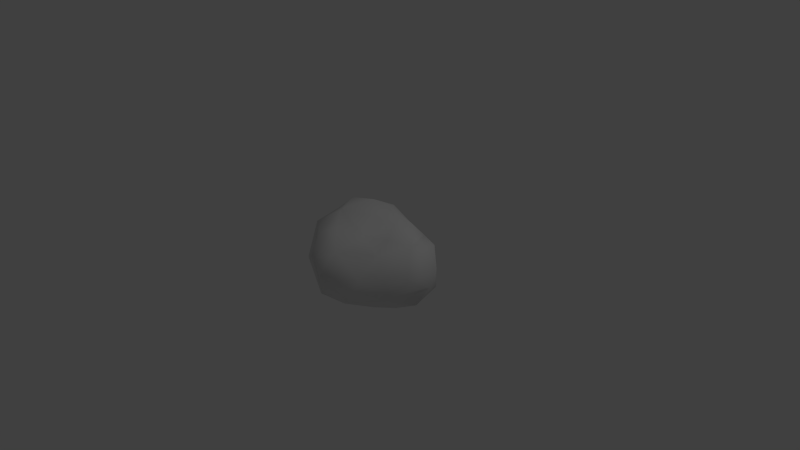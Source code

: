 # Source: rock2.blend  (saved by Blender 2.75.0; exported with 4.5.12 LTS)
import bpy
from mathutils import Matrix  # noqa: F401  (used for matrix-valued properties, if any)

bpy.ops.wm.read_factory_settings(use_empty=True)
scene = bpy.context.scene
scene.name = 'Scene'

# ---- collections
col_collection_1 = bpy.data.collections.new('Collection 1'); scene.collection.children.link(col_collection_1)

# ---- world
world_world = bpy.data.worlds.new('World'); scene.world = world_world
world_world.color = (0.05088, 0.05088, 0.05088)
world_world.use_sun_shadow = False
world_world.sun_shadow_jitter_overblur = 0.0
world_world.cycles.sampling_method = 'MANUAL'
world_world.cycles.sample_map_resolution = 256

# ---- cameras
cam_camera = bpy.data.cameras.new('Camera')
cam_camera.clip_end = 100.0
cam_camera.lens = 35.0
cam_camera.sensor_width = 32.0
cam_camera.sensor_height = 18.0
cam_camera.ortho_scale = 7.314
cam_camera.dof.focus_distance = 0.0
cam_camera.dof.aperture_fstop = 128.0

# ---- lights
light_lamp = bpy.data.lights.new('Lamp', 'POINT')
light_lamp.transmission_factor = 0.0
light_lamp.cutoff_distance = 30.0
light_lamp.energy = 100.0
light_lamp.shadow_buffer_clip_start = 1.001
light_lamp.shadow_soft_size = 0.1
light_lamp.shadow_maximum_resolution = 0.006
light_lamp.use_absolute_resolution = True
light_lamp.cycles.use_multiple_importance_sampling = False

# ---- meshes
me_icosphere = bpy.data.meshes.new('Icosphere')
me_icosphere.from_pydata([(-0.3107, 0.2191, -0.6995), (-0.4533, 0.03555, -0.717), (-0.532, 0.5332, -0.2133), (-0.1662, 0.4067, -0.6937), (-0.5847, 0.4244, -0.4479), (-0.5024, 0.6661, 0.003188), (0.07802, 0.3654, -0.6685), (-0.3806, -0.1781, -0.6913), (0.518, -0.1072, -0.5359), (0.008716, -0.5083, -0.5176), (0.2647, -0.5975, -0.2162), (0.7806, -0.001353, -0.4282), (0.1546, -0.6021, -0.3871), (-0.166, -0.3793, -0.6546), (0.2462, -0.2443, -0.5859), (0.3656, 0.2385, -0.6844), (-0.3287, 0.7039, 0.1377), (-0.1816, 0.6268, 0.3455), (0.1142, 0.766, -0.2252), (0.1053, -0.238, 0.397), (-0.2887, -0.6389, 0.4291), (0.2354, 0.604, -0.4082), (-0.005279, 0.7687, 0.02842), (-0.1184, 0.474, 0.5033), (-0.1542, -0.8589, 0.2659), (0.9054, 0.1059, -0.1647), (0.7954, 0.3027, 0.3203), (0.5137, 0.3999, 0.3244), (0.3898, -0.3046, 0.2262), (0.411, -0.1266, 0.4024), (0.08709, 0.3134, 0.529), (0.3607, 0.317, 0.473), (0.3464, -0.5433, -0.02533), (0.9178, 0.2179, 0.07771), (0.3881, 0.5281, -0.05327), (0.8268, -0.1788, 0.02017), (0.5758, -0.3293, 0.002463), (0.3107, 0.05987, 0.5017), (-0.5099, 0.113, 0.6016), (-0.8243, -0.1343, 0.246), (-0.09583, -0.514, 0.5267), (-0.703, -0.3505, -0.2207), (-0.6629, -0.002316, 0.44), (-0.2416, 0.2317, 0.6237), (-0.3379, -0.2114, 0.5988), (0.01287, -0.9012, 0.01578), (-0.5583, -0.4265, -0.4567), (-0.8119, -0.26, 0.009022), (-0.8117, 0.2639, 0.001203), (-0.5022, -0.6657, 0.02196), (-0.01174, 0.04443, 0.5311), (0.6961, 0.003647, 0.375), (0.1533, 0.5279, 0.3127), (-0.5297, 0.4597, 0.4215), (-0.6479, -0.3835, 0.3814), (0.1168, -0.7125, 0.3377), (0.6796, 0.4525, -0.3863), (-0.2126, 0.6807, -0.3433), (-0.8583, 0.004779, -0.4279), (-0.2231, -0.7066, -0.3873), (0.5374, -0.3205, -0.325), (-0.08234, 0.04899, -0.7385)], [], [(0, 4, 3), (46, 7, 13), (0, 61, 1), (57, 3, 4), (1, 61, 7), (1, 58, 4), (2, 48, 5), (2, 57, 4), (3, 57, 6), (61, 3, 6), (4, 58, 48), (61, 0, 3), (58, 1, 7), (5, 53, 16), (48, 2, 4), (6, 21, 15), (7, 46, 58), (7, 61, 13), (8, 60, 14), (8, 15, 11), (21, 6, 57), (4, 0, 1), (57, 5, 16), (60, 8, 11), (57, 2, 5), (53, 5, 48), (61, 6, 15), (26, 34, 27), (57, 18, 21), (60, 10, 12), (56, 11, 15), (60, 35, 36), (60, 12, 14), (51, 26, 27), (56, 21, 34), (52, 17, 23), (52, 27, 34), (9, 59, 13), (9, 14, 12), (10, 60, 32), (10, 45, 12), (11, 56, 25), (15, 8, 14), (45, 10, 32), (14, 9, 13), (13, 59, 46), (13, 61, 14), (59, 12, 45), (14, 61, 15), (60, 11, 25), (16, 22, 57), (16, 53, 17), (55, 32, 28), (17, 53, 23), (59, 9, 12), (17, 52, 22), (18, 57, 22), (18, 34, 21), (43, 23, 53), (60, 36, 32), (34, 18, 22), (28, 36, 51), (32, 55, 45), (36, 28, 32), (35, 25, 33), (51, 27, 31), (56, 15, 21), (35, 51, 36), (52, 23, 30), (33, 51, 35), (33, 56, 34), (34, 26, 33), (27, 52, 31), (31, 37, 51), (26, 51, 33), (25, 56, 33), (25, 35, 60), (23, 43, 30), (22, 16, 17), (22, 52, 34), (42, 54, 44), (59, 45, 49), (31, 52, 30), (30, 50, 37), (29, 51, 37), (29, 19, 28), (19, 29, 37), (37, 50, 19), (38, 44, 43), (53, 38, 43), (38, 53, 42), (39, 48, 47), (39, 54, 42), (24, 49, 45), (24, 55, 20), (40, 55, 19), (40, 44, 20), (41, 49, 47), (41, 58, 46), (42, 53, 48), (46, 59, 49), (20, 54, 49), (44, 40, 19), (55, 28, 19), (49, 24, 20), (50, 30, 43), (50, 43, 44), (54, 20, 44), (19, 50, 44), (37, 31, 30), (55, 24, 45), (51, 29, 28), (44, 38, 42), (55, 40, 20), (49, 41, 46), (54, 39, 47), (48, 39, 42), (58, 41, 47), (58, 47, 48), (54, 47, 49)])
me_icosphere.polygons.foreach_set('use_smooth', [True] * 120)
_uv = me_icosphere.uv_layers.new(name='UVMap')
_uv.uv.foreach_set('vector', [0.3471, 0.6873, 0.2134, 0.8376, 0.4176, 0.8246, 0.2263, 0.2147, 0.313, 0.3966, 0.4177, 0.2492, 0.3471, 0.6873, 0.4585, 0.5628, 0.2775, 0.5529, 0.395, 0.2756, 0.4176, 0.01912, 0.2134, 0.1991, 0.2775, 0.5529, 0.4585, 0.5628, 0.313, 0.3966, 0.2775, 0.5529, 0.0799, 0.5304, 0.2134, 0.8376, 0.7589, 0.3708, 0.6275, 0.5278, 0.8238, 0.5293, 0.2391, 0.3708, 0.395, 0.2756, 0.2134, 0.1991, 0.4176, 0.01912, 0.395, 0.2756, 0.5368, 0.03756, 0.4585, 0.5628, 0.4176, 0.8246, 0.5368, 0.7944, 0.7058, 0.1991, 0.501, 0.2137, 0.6275, 0.5278, 0.4585, 0.5628, 0.3471, 0.6873, 0.4176, 0.8246, 0.0799, 0.5304, 0.2775, 0.5529, 0.313, 0.3966, 0.2535, 0.5293, 0.2402, 0.8355, 0.3383, 0.6277, 0.6275, 0.5278, 0.7589, 0.3708, 0.7058, 0.1991, 0.5368, 0.7944, 0.6136, 0.969, 0.6771, 0.7015, 0.313, 0.3966, 0.2263, 0.2147, 0.0799, 0.5304, 0.313, 0.3966, 0.4585, 0.5628, 0.4177, 0.2492, 0.7515, 0.4484, 0.7609, 0.2923, 0.6188, 0.3481, 0.7515, 0.4484, 0.6771, 0.7015, 0.8796, 0.5259, 0.6136, 0.2281, 0.5368, 0.03756, 0.395, 0.2756, 0.2134, 0.8376, 0.3471, 0.6873, 0.2775, 0.5529, 0.395, 0.2756, 0.2535, 0.5293, 0.3383, 0.6277, 0.7609, 0.2923, 0.7515, 0.4484, 0.8796, 0.5259, 0.395, 0.2756, 0.2391, 0.3708, 0.2535, 0.5293, 0.723, 0.8355, 0.8238, 0.5293, 0.6275, 0.5278, 0.4585, 0.5628, 0.5368, 0.7944, 0.6771, 0.7015, 0.8868, 0.7614, 0.6881, 0.4879, 0.7494, 0.7644, 0.395, 0.2756, 0.5544, 0.3621, 0.6136, 0.2281, 0.7609, 0.289, 0.6279, 0.3687, 0.5741, 0.2436, 0.8303, 0.8582, 0.8796, 0.5259, 0.6771, 0.7015, 0.7609, 0.289, 0.9022, 0.5417, 0.7797, 0.5287, 0.7609, 0.2923, 0.5741, 0.08617, 0.6188, 0.3481, 0.8384, 0.5296, 0.8868, 0.7485, 0.7494, 0.8197, 0.8303, 0.2442, 0.6136, 0.2281, 0.6881, 0.4879, 0.5735, 0.7558, 0.4101, 0.7798, 0.4409, 0.8953, 0.5735, 0.7558, 0.7494, 0.7644, 0.6881, 0.4879, 0.503, 0.1548, 0.3899, 0.009726, 0.4177, 0.2492, 0.503, 0.1548, 0.6188, 0.3481, 0.5741, 0.08617, 0.6279, 0.3687, 0.7609, 0.289, 0.6678, 0.5084, 0.6279, 0.3687, 0.505, 0.5385, 0.5741, 0.2436, 0.4981, 0.2135, 0.7195, 0.2442, 0.5504, 0.4064, 0.6771, 0.7015, 0.7515, 0.4484, 0.6188, 0.3481, 0.05894, 0.5385, 0.2071, 0.3687, 0.2336, 0.5084, 0.6188, 0.3481, 0.503, 0.1548, 0.4177, 0.2492, 0.4177, 0.2492, 0.3899, 0.009726, 0.2263, 0.2147, 0.4177, 0.2492, 0.4585, 0.5628, 0.6188, 0.3481, 0.3899, 0.2434, 0.5741, 0.2436, 0.505, 0.5385, 0.6188, 0.3481, 0.4585, 0.5628, 0.6771, 0.7015, 0.3423, 0.289, 0.4981, 0.2135, 0.5504, 0.4064, 0.3383, 0.6277, 0.4961, 0.5477, 0.395, 0.2756, 0.3383, 0.6277, 0.2402, 0.8355, 0.4101, 0.7798, 0.151, 0.7741, 0.2336, 0.5084, 0.3501, 0.6925, 0.4101, 0.9857, 0.2402, 0.8634, 0.4409, 0.8738, 0.3899, 0.009726, 0.503, 0.1548, 0.5741, 0.08617, 0.4101, 0.7798, 0.5735, 0.7558, 0.4961, 0.5477, 0.5544, 0.3621, 0.395, 0.2756, 0.4961, 0.5477, 0.8725, 0.3621, 0.7564, 0.4879, 0.7935, 0.2281, 0.3808, 0.6965, 0.4409, 0.8738, 0.2402, 0.8634, 0.7609, 0.289, 0.7797, 0.5287, 0.6678, 0.5084, 0.6881, 0.4879, 0.5544, 0.3621, 0.4961, 0.5477, 0.6889, 0.6925, 0.7797, 0.5287, 0.8384, 0.8014, 0.2336, 0.5084, 0.151, 0.7741, 0.05894, 0.5385, 0.7797, 0.5287, 0.6889, 0.6925, 0.6678, 0.5084, 0.4114, 0.5417, 0.5504, 0.4064, 0.605, 0.5838, 0.8384, 0.5296, 0.7494, 0.8197, 0.6747, 0.7589, 0.8303, 0.8582, 0.6771, 0.7015, 0.6136, 0.969, 0.9022, 0.5417, 0.8384, 0.8014, 0.7797, 0.5287, 0.5735, 0.9134, 0.4409, 0.8738, 0.5412, 0.7563, 0.605, 0.5838, 0.5005, 0.8014, 0.4114, 0.5417, 0.9466, 0.5838, 0.8303, 0.2442, 0.6881, 0.4879, 0.6881, 0.4879, 0.8868, 0.7614, 0.9466, 0.5838, 0.7494, 0.7644, 0.5735, 0.7558, 0.6747, 0.8732, 0.6747, 0.7589, 0.6503, 0.5707, 0.8384, 0.5296, 0.6464, 0.7614, 0.5005, 0.8014, 0.605, 0.5838, 0.5504, 0.4064, 0.7195, 0.2442, 0.605, 0.5838, 0.5504, 0.4064, 0.4114, 0.5417, 0.3423, 0.289, 0.4409, 0.8738, 0.3808, 0.6965, 0.5412, 0.7563, 0.4961, 0.5477, 0.3383, 0.6277, 0.4101, 0.7798, 0.4961, 0.5477, 0.5735, 0.7558, 0.6881, 0.4879, 0.1752, 0.5252, 0.1825, 0.2462, 0.3338, 0.3722, 0.3899, 0.2434, 0.505, 0.5385, 0.2536, 0.543, 0.6747, 0.7589, 0.5735, 0.9134, 0.5412, 0.7563, 0.5412, 0.7563, 0.493, 0.5594, 0.6503, 0.5707, 0.6993, 0.4343, 0.8384, 0.5296, 0.6503, 0.5707, 0.6993, 0.8215, 0.5501, 0.8175, 0.6889, 0.6925, 0.5501, 0.3527, 0.6993, 0.4343, 0.6503, 0.5707, 0.6503, 0.5707, 0.493, 0.5594, 0.5501, 0.3527, 0.2499, 0.6096, 0.3338, 0.3722, 0.3808, 0.6965, 0.2402, 0.8634, 0.2499, 0.6096, 0.3808, 0.6965, 0.5539, 0.9673, 0.723, 0.8355, 0.4976, 0.849, 0.4332, 0.707, 0.6275, 0.5278, 0.3718, 0.5335, 0.4332, 0.707, 0.3116, 0.8061, 0.4976, 0.849, 0.4235, 0.7215, 0.2536, 0.543, 0.505, 0.5385, 0.4235, -0.1018, 0.5557, 0.005408, 0.3578, 0.05925, 0.452, 0.1507, 0.5557, 0.005408, 0.5501, 0.3527, 0.452, 0.1507, 0.3338, 0.3722, 0.3578, 0.05925, 0.3277, 0.3654, 0.1739, 0.543, 0.3718, 0.5335, 0.3277, 0.3654, 0.501, 0.2137, 0.2906, 0.1926, 0.4976, 0.849, 0.723, 0.8355, 0.6275, 0.5278, 0.2263, 0.1926, 0.3899, 0.2434, 0.2536, 0.543, 0.3578, 0.841, 0.1825, 0.8061, 0.2536, 0.543, 0.3338, 0.3722, 0.452, 0.1507, 0.5501, 0.3527, 0.5557, 0.005408, 0.6889, 0.304, 0.5501, 0.3527, 0.2536, 0.543, 0.4235, 0.7215, 0.3578, 0.841, 0.493, 0.5594, 0.5412, 0.7563, 0.3808, 0.6965, 0.493, 0.5594, 0.3808, 0.6965, 0.3338, 0.3722, 0.1825, 0.2462, 0.3578, 0.05925, 0.3338, 0.3722, 0.5501, 0.3527, 0.493, 0.5594, 0.3338, 0.3722, 0.6503, 0.5707, 0.6747, 0.7589, 0.5412, 0.7563, 0.5557, 0.7741, 0.4235, 0.7215, 0.505, 0.5385, 0.8384, 0.8014, 0.6993, 0.8215, 0.6889, 0.6925, 0.3338, 0.3722, 0.2499, 0.6096, 0.1752, 0.5252, 0.5557, 0.005408, 0.452, 0.1507, 0.3578, 0.05925, 0.1739, 0.543, 0.3277, 0.3654, 0.2906, 0.1926, 0.3116, 0.8061, 0.4332, 0.707, 0.3718, 0.5335, 0.6275, 0.5278, 0.4332, 0.707, 0.4976, 0.849, 0.501, 0.2137, 0.3277, 0.3654, 0.3718, 0.5335, 0.501, 0.2137, 0.3718, 0.5335, 0.6275, 0.5278, 0.3116, 0.8061, 0.3718, 0.5335, 0.1739, 0.543])
me_icosphere.use_remesh_preserve_volume = False
me_icosphere.use_remesh_preserve_attributes = False
me_icosphere.use_mirror_vertex_groups = False
me_icosphere.update()

# ---- objects
ob_icosphere = bpy.data.objects.new('Icosphere', me_icosphere)
ob_lamp = bpy.data.objects.new('Lamp', light_lamp)
ob_camera = bpy.data.objects.new('Camera', cam_camera)

# ---- transforms, parenting, visibility, modifiers, constraints
ob_icosphere.location = (0.0, 0.0, 0.0)
ob_icosphere.lineart.crease_threshold = 0.0
ob_lamp.location = (4.076, 1.005, 5.904)
ob_lamp.rotation_euler = (0.6503, 0.05522, 1.866)
ob_lamp.lock_rotations_4d = False
ob_lamp.empty_display_type = 'ARROWS'
ob_lamp.color = (0.0, 0.0, 0.0, 0.0)
ob_lamp.lineart.crease_threshold = 0.0
ob_camera.location = (7.481, -6.508, 5.344)
ob_camera.rotation_euler = (1.109, 0.01082, 0.8149)
ob_camera.lock_rotations_4d = False
ob_camera.empty_display_type = 'ARROWS'
ob_camera.color = (0.0, 0.0, 0.0, 0.0)
ob_camera.display_type = 'WIRE'
ob_camera.lineart.crease_threshold = 0.0

# ---- collection membership
col_collection_1.objects.link(ob_icosphere)
col_collection_1.objects.link(ob_lamp)
col_collection_1.objects.link(ob_camera)

# ---- scene / render settings (as saved in the file)
scene.camera = ob_camera
scene.frame_start = 1; scene.frame_end = 250; scene.frame_set(1)
scene.render.engine = 'BLENDER_EEVEE_NEXT'
scene.render.resolution_percentage = 50
scene.render.dither_intensity = 0.0
scene.cycles.use_denoising = False
scene.cycles.samples = 10
scene.cycles.sampling_pattern = 'TABULATED_SOBOL'
scene.cycles.light_sampling_threshold = 0.0
scene.cycles.use_adaptive_sampling = False
scene.cycles.use_light_tree = False
scene.cycles.blur_glossy = 0.0
scene.cycles.pixel_filter_type = 'GAUSSIAN'
scene.cycles.sample_clamp_indirect = 0.0
scene.view_settings.view_transform = 'Standard'
bpy.context.view_layer.update()
